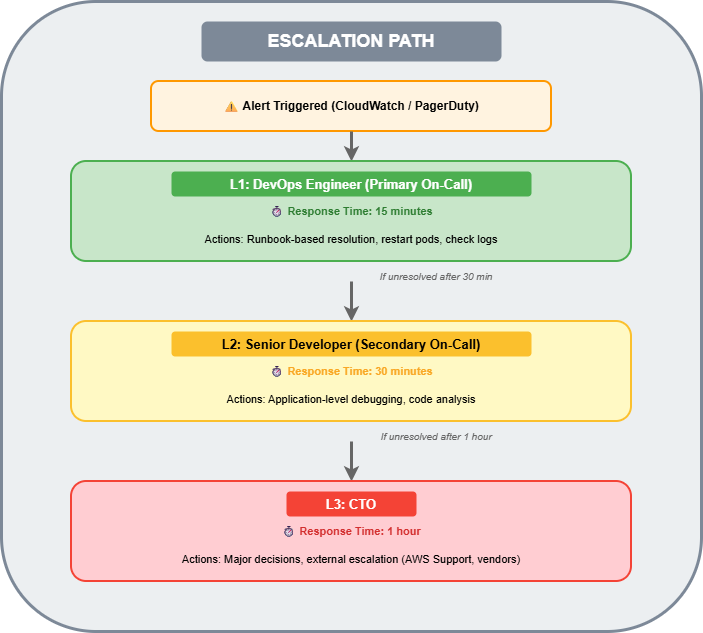

The diagram above was exported from draw.io. Its source (the exported page's mxGraphModel, read from the mxfile embedded in the PNG):
<mxGraphModel dx="1042" dy="623" grid="1" gridSize="10" guides="1" tooltips="1" connect="1" arrows="1" fold="1" page="1" pageScale="1" pageWidth="800" pageHeight="700" math="0" shadow="0">
  <root>
    <mxCell id="0" />
    <mxCell id="1" parent="0" />
    <mxCell id="container" parent="1" style="rounded=1;whiteSpace=wrap;html=1;fillColor=#ECEFF1;strokeColor=#7D8998;strokeWidth=3" value="" vertex="1">
      <mxGeometry height="630" width="700" x="50" y="30" as="geometry" />
    </mxCell>
    <mxCell id="title" parent="1" style="text;html=1;strokeColor=none;fillColor=#7D8998;align=center;verticalAlign=middle;whiteSpace=wrap;rounded=1;fontSize=18;fontStyle=1;fontColor=#FFFFFF" value="ESCALATION PATH" vertex="1">
      <mxGeometry height="40" width="300" x="250" y="50" as="geometry" />
    </mxCell>
    <mxCell id="alert" parent="1" style="rounded=1;whiteSpace=wrap;html=1;fillColor=#FFF3E0;strokeColor=#FF9800;strokeWidth=2" value="" vertex="1">
      <mxGeometry height="50" width="400" x="200" y="110" as="geometry" />
    </mxCell>
    <mxCell id="alert-text" parent="1" style="text;html=1;strokeColor=none;fillColor=none;align=center;verticalAlign=middle;whiteSpace=wrap;rounded=0;fontSize=12;fontStyle=1" value="⚠ Alert Triggered (CloudWatch / PagerDuty)" vertex="1">
      <mxGeometry height="30" width="360" x="220" y="120" as="geometry" />
    </mxCell>
    <mxCell id="arrow1" edge="1" parent="1" style="endArrow=classic;html=1;strokeWidth=3;strokeColor=#666666" value="">
      <mxGeometry height="50" relative="1" width="50" as="geometry">
        <mxPoint x="400" y="160" as="sourcePoint" />
        <mxPoint x="400" y="190" as="targetPoint" />
      </mxGeometry>
    </mxCell>
    <mxCell id="l1-box" parent="1" style="rounded=1;whiteSpace=wrap;html=1;fillColor=#C8E6C9;strokeColor=#4CAF50;strokeWidth=2" value="" vertex="1">
      <mxGeometry height="100" width="560" x="120" y="190" as="geometry" />
    </mxCell>
    <mxCell id="l1-title" parent="1" style="text;html=1;strokeColor=none;fillColor=#4CAF50;align=center;verticalAlign=middle;whiteSpace=wrap;rounded=1;fontSize=13;fontStyle=1;fontColor=#FFFFFF" value="L1: DevOps Engineer (Primary On-Call)" vertex="1">
      <mxGeometry height="25" width="360" x="220" y="200" as="geometry" />
    </mxCell>
    <mxCell id="l1-response" parent="1" style="text;html=1;strokeColor=none;fillColor=none;align=center;verticalAlign=middle;whiteSpace=wrap;rounded=0;fontSize=11;fontStyle=1;fontColor=#2E7D32" value="⏱ Response Time: 15 minutes" vertex="1">
      <mxGeometry height="20" width="200" x="300" y="230" as="geometry" />
    </mxCell>
    <mxCell id="l1-actions" parent="1" style="text;html=1;strokeColor=none;fillColor=none;align=center;verticalAlign=middle;whiteSpace=wrap;rounded=0;fontSize=11" value="Actions: Runbook-based resolution, restart pods, check logs" vertex="1">
      <mxGeometry height="25" width="400" x="200" y="255" as="geometry" />
    </mxCell>
    <mxCell id="cond1" parent="1" style="text;html=1;strokeColor=none;fillColor=none;align=center;verticalAlign=middle;whiteSpace=wrap;rounded=0;fontSize=10;fontStyle=2;fontColor=#666666" value="If unresolved after 30 min" vertex="1">
      <mxGeometry height="20" width="150" x="410" y="295" as="geometry" />
    </mxCell>
    <mxCell id="arrow2" edge="1" parent="1" style="endArrow=classic;html=1;strokeWidth=3;strokeColor=#666666" value="">
      <mxGeometry height="50" relative="1" width="50" as="geometry">
        <mxPoint x="400" y="310" as="sourcePoint" />
        <mxPoint x="400" y="350" as="targetPoint" />
      </mxGeometry>
    </mxCell>
    <mxCell id="l2-box" parent="1" style="rounded=1;whiteSpace=wrap;html=1;fillColor=#FFF9C4;strokeColor=#FBC02D;strokeWidth=2" value="" vertex="1">
      <mxGeometry height="100" width="560" x="120" y="350" as="geometry" />
    </mxCell>
    <mxCell id="l2-title" parent="1" style="text;html=1;strokeColor=none;fillColor=#FBC02D;align=center;verticalAlign=middle;whiteSpace=wrap;rounded=1;fontSize=13;fontStyle=1;fontColor=#000000" value="L2: Senior Developer (Secondary On-Call)" vertex="1">
      <mxGeometry height="25" width="360" x="220" y="360" as="geometry" />
    </mxCell>
    <mxCell id="l2-response" parent="1" style="text;html=1;strokeColor=none;fillColor=none;align=center;verticalAlign=middle;whiteSpace=wrap;rounded=0;fontSize=11;fontStyle=1;fontColor=#F9A825" value="⏱ Response Time: 30 minutes" vertex="1">
      <mxGeometry height="20" width="200" x="300" y="390" as="geometry" />
    </mxCell>
    <mxCell id="l2-actions" parent="1" style="text;html=1;strokeColor=none;fillColor=none;align=center;verticalAlign=middle;whiteSpace=wrap;rounded=0;fontSize=11" value="Actions: Application-level debugging, code analysis" vertex="1">
      <mxGeometry height="25" width="400" x="200" y="415" as="geometry" />
    </mxCell>
    <mxCell id="cond2" parent="1" style="text;html=1;strokeColor=none;fillColor=none;align=center;verticalAlign=middle;whiteSpace=wrap;rounded=0;fontSize=10;fontStyle=2;fontColor=#666666" value="If unresolved after 1 hour" vertex="1">
      <mxGeometry height="20" width="150" x="410" y="455" as="geometry" />
    </mxCell>
    <mxCell id="arrow3" edge="1" parent="1" style="endArrow=classic;html=1;strokeWidth=3;strokeColor=#666666" value="">
      <mxGeometry height="50" relative="1" width="50" as="geometry">
        <mxPoint x="400" y="470" as="sourcePoint" />
        <mxPoint x="400" y="510" as="targetPoint" />
      </mxGeometry>
    </mxCell>
    <mxCell id="l3-box" parent="1" style="rounded=1;whiteSpace=wrap;html=1;fillColor=#FFCDD2;strokeColor=#F44336;strokeWidth=2" value="" vertex="1">
      <mxGeometry height="100" width="560" x="120" y="510" as="geometry" />
    </mxCell>
    <mxCell id="l3-title" parent="1" style="text;html=1;strokeColor=none;fillColor=#F44336;align=center;verticalAlign=middle;whiteSpace=wrap;rounded=1;fontSize=13;fontStyle=1;fontColor=#FFFFFF" value="L3: CTO" vertex="1">
      <mxGeometry height="25" width="130" x="335" y="520" as="geometry" />
    </mxCell>
    <mxCell id="l3-response" parent="1" style="text;html=1;strokeColor=none;fillColor=none;align=center;verticalAlign=middle;whiteSpace=wrap;rounded=0;fontSize=11;fontStyle=1;fontColor=#D32F2F" value="⏱ Response Time: 1 hour" vertex="1">
      <mxGeometry height="20" width="200" x="300" y="550" as="geometry" />
    </mxCell>
    <mxCell id="l3-actions" parent="1" style="text;html=1;strokeColor=none;fillColor=none;align=center;verticalAlign=middle;whiteSpace=wrap;rounded=0;fontSize=11" value="Actions: Major decisions, external escalation (AWS Support, vendors)" vertex="1">
      <mxGeometry height="25" width="440" x="180" y="575" as="geometry" />
    </mxCell>
  </root>
</mxGraphModel>